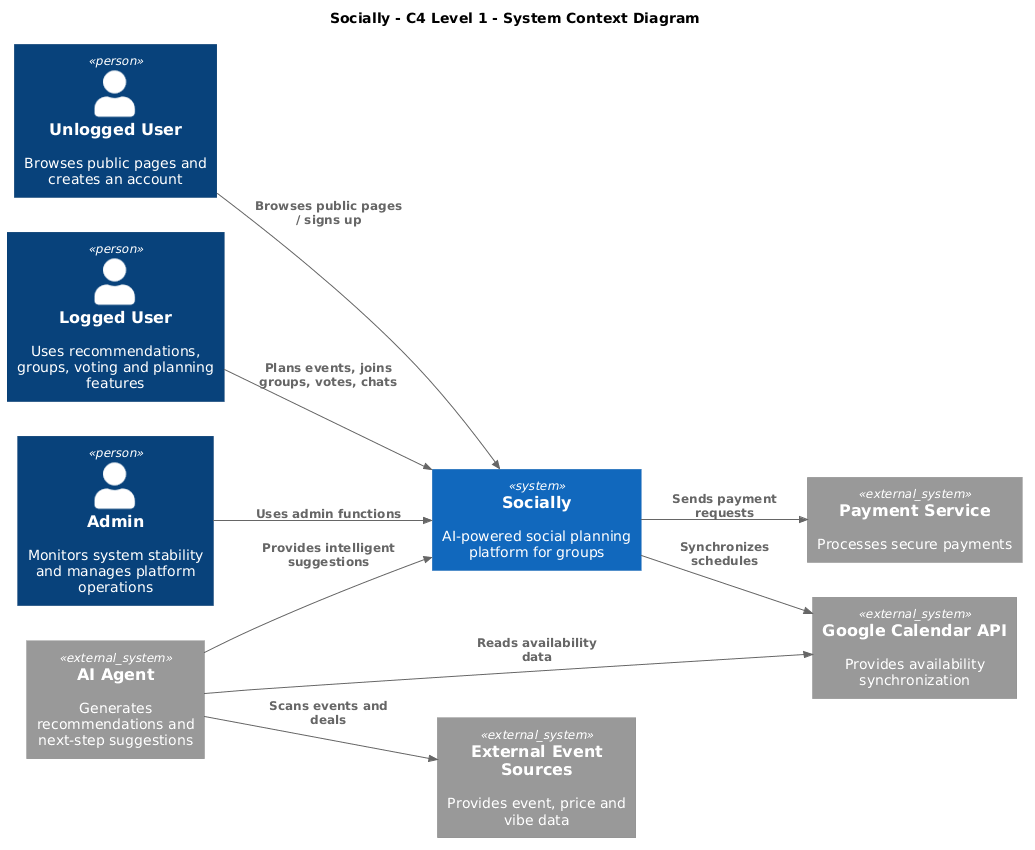

The diagram above was rendered by PlantUML. Its source (embedded in the PNG):
@startuml
!includeurl https://raw.githubusercontent.com/plantuml-stdlib/C4-PlantUML/master/C4_Context.puml

title Socially - C4 Level 1 - System Context Diagram
LAYOUT_LEFT_RIGHT()

Person(guest, "Unlogged User", "Browses public pages and creates an account")
Person(user, "Logged User", "Uses recommendations, groups, voting and planning features")
Person(admin, "Admin", "Monitors system stability and manages platform operations")

System(socially, "Socially", "AI-powered social planning platform for groups")

System_Ext(calendar, "Google Calendar API", "Provides availability synchronization")
System_Ext(payment, "Payment Service", "Processes secure payments")
System_Ext(ai, "AI Agent", "Generates recommendations and next-step suggestions")
System_Ext(events, "External Event Sources", "Provides event, price and vibe data")

Rel(guest, socially, "Browses public pages / signs up")
Rel(user, socially, "Plans events, joins groups, votes, chats")
Rel(admin, socially, "Uses admin functions")

Rel(socially, calendar, "Synchronizes schedules")
Rel(socially, payment, "Sends payment requests")
Rel(ai, socially, "Provides intelligent suggestions")
Rel(ai, calendar, "Reads availability data")
Rel(ai, events, "Scans events and deals")
@enduml